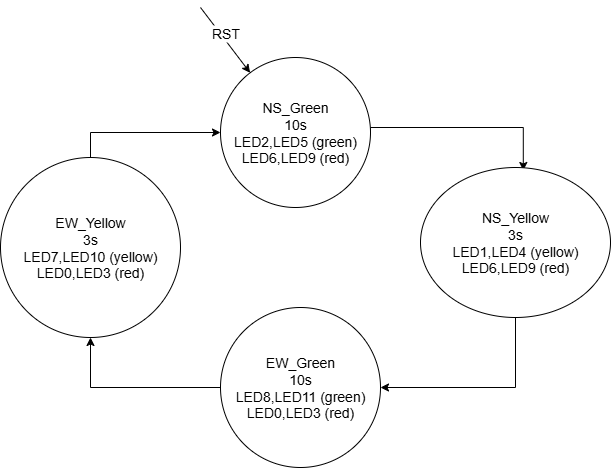

The diagram above was exported from draw.io. Its source (the exported page's mxGraphModel, read from the mxfile embedded in the PNG):
<mxGraphModel dx="1042" dy="546" grid="1" gridSize="10" guides="1" tooltips="1" connect="1" arrows="1" fold="1" page="1" pageScale="1" pageWidth="850" pageHeight="1100" math="0" shadow="0">
  <root>
    <mxCell id="0" />
    <mxCell id="1" parent="0" />
    <mxCell id="iaxra3QuKQMfScgKdant-19" style="edgeStyle=orthogonalEdgeStyle;rounded=0;orthogonalLoop=1;jettySize=auto;html=1;exitX=1;exitY=0.5;exitDx=0;exitDy=0;entryX=0.541;entryY=0.02;entryDx=0;entryDy=0;entryPerimeter=0;" edge="1" parent="1" source="iaxra3QuKQMfScgKdant-1" target="iaxra3QuKQMfScgKdant-2">
      <mxGeometry relative="1" as="geometry">
        <mxPoint x="700" y="390" as="targetPoint" />
        <Array as="points">
          <mxPoint x="550" y="360" />
          <mxPoint x="703" y="360" />
        </Array>
      </mxGeometry>
    </mxCell>
    <mxCell id="iaxra3QuKQMfScgKdant-1" value="&lt;font style=&quot;font-size: 14px;&quot;&gt;NS_Green&lt;/font&gt;&lt;div&gt;&lt;font style=&quot;font-size: 14px;&quot;&gt;10s&lt;/font&gt;&lt;/div&gt;&lt;div&gt;&lt;font style=&quot;font-size: 14px;&quot;&gt;LED2,LED5 (green)&lt;/font&gt;&lt;/div&gt;&lt;div&gt;&lt;span style=&quot;font-size: 14px;&quot;&gt;LED6,LED9 (red)&lt;/span&gt;&lt;/div&gt;" style="ellipse;whiteSpace=wrap;html=1;aspect=fixed;" vertex="1" parent="1">
      <mxGeometry x="400" y="290" width="150" height="150" as="geometry" />
    </mxCell>
    <mxCell id="iaxra3QuKQMfScgKdant-10" style="edgeStyle=orthogonalEdgeStyle;rounded=0;orthogonalLoop=1;jettySize=auto;html=1;exitX=0.5;exitY=1;exitDx=0;exitDy=0;entryX=1;entryY=0.5;entryDx=0;entryDy=0;" edge="1" parent="1" source="iaxra3QuKQMfScgKdant-2" target="iaxra3QuKQMfScgKdant-8">
      <mxGeometry relative="1" as="geometry">
        <mxPoint x="650" y="610" as="targetPoint" />
      </mxGeometry>
    </mxCell>
    <mxCell id="iaxra3QuKQMfScgKdant-2" value="&lt;font style=&quot;font-size: 14px;&quot;&gt;NS_Yellow&lt;/font&gt;&lt;div&gt;&lt;font style=&quot;font-size: 14px;&quot;&gt;3s&lt;/font&gt;&lt;/div&gt;&lt;div&gt;&lt;font style=&quot;font-size: 14px;&quot;&gt;LED1,LED4 (yellow)&lt;/font&gt;&lt;/div&gt;&lt;div&gt;&lt;font style=&quot;font-size: 14px;&quot;&gt;LED6,LED9 (red)&lt;/font&gt;&lt;/div&gt;" style="ellipse;whiteSpace=wrap;html=1;" vertex="1" parent="1">
      <mxGeometry x="600" y="400" width="190" height="150" as="geometry" />
    </mxCell>
    <mxCell id="iaxra3QuKQMfScgKdant-11" style="edgeStyle=orthogonalEdgeStyle;rounded=0;orthogonalLoop=1;jettySize=auto;html=1;exitX=0;exitY=0.5;exitDx=0;exitDy=0;entryX=0.5;entryY=1;entryDx=0;entryDy=0;" edge="1" parent="1" source="iaxra3QuKQMfScgKdant-8" target="iaxra3QuKQMfScgKdant-9">
      <mxGeometry relative="1" as="geometry" />
    </mxCell>
    <mxCell id="iaxra3QuKQMfScgKdant-8" value="&lt;font style=&quot;font-size: 14px;&quot;&gt;EW_Green&lt;/font&gt;&lt;div&gt;&lt;font style=&quot;font-size: 14px;&quot;&gt;10s&lt;/font&gt;&lt;/div&gt;&lt;div&gt;&lt;font style=&quot;font-size: 14px;&quot;&gt;LED8,LED11 (green)&lt;/font&gt;&lt;/div&gt;&lt;div&gt;&lt;font style=&quot;font-size: 14px;&quot;&gt;LED0,LED3 (red)&lt;/font&gt;&lt;/div&gt;" style="ellipse;whiteSpace=wrap;html=1;aspect=fixed;" vertex="1" parent="1">
      <mxGeometry x="400" y="540" width="160" height="160" as="geometry" />
    </mxCell>
    <mxCell id="iaxra3QuKQMfScgKdant-12" style="edgeStyle=orthogonalEdgeStyle;rounded=0;orthogonalLoop=1;jettySize=auto;html=1;exitX=0.5;exitY=0;exitDx=0;exitDy=0;entryX=0;entryY=0.5;entryDx=0;entryDy=0;" edge="1" parent="1" source="iaxra3QuKQMfScgKdant-9" target="iaxra3QuKQMfScgKdant-1">
      <mxGeometry relative="1" as="geometry" />
    </mxCell>
    <mxCell id="iaxra3QuKQMfScgKdant-9" value="&lt;font style=&quot;font-size: 14px;&quot;&gt;EW_Yellow&lt;/font&gt;&lt;div&gt;&lt;font style=&quot;font-size: 14px;&quot;&gt;3s&lt;/font&gt;&lt;/div&gt;&lt;div&gt;&lt;font style=&quot;font-size: 14px;&quot;&gt;LED7,LED10 (yellow)&lt;/font&gt;&lt;/div&gt;&lt;div&gt;&lt;font style=&quot;font-size: 14px;&quot;&gt;LED0,LED3 (red)&lt;/font&gt;&lt;/div&gt;" style="ellipse;whiteSpace=wrap;html=1;aspect=fixed;" vertex="1" parent="1">
      <mxGeometry x="180" y="390" width="180" height="180" as="geometry" />
    </mxCell>
    <mxCell id="iaxra3QuKQMfScgKdant-13" value="" style="endArrow=classic;html=1;rounded=0;" edge="1" parent="1" target="iaxra3QuKQMfScgKdant-1">
      <mxGeometry width="50" height="50" relative="1" as="geometry">
        <mxPoint x="380" y="240" as="sourcePoint" />
        <mxPoint x="450" y="430" as="targetPoint" />
      </mxGeometry>
    </mxCell>
    <mxCell id="iaxra3QuKQMfScgKdant-18" value="&lt;font style=&quot;font-size: 14px;&quot;&gt;RST&lt;/font&gt;" style="edgeLabel;html=1;align=center;verticalAlign=middle;resizable=0;points=[];" vertex="1" connectable="0" parent="iaxra3QuKQMfScgKdant-13">
      <mxGeometry x="-0.1431" y="4" relative="1" as="geometry">
        <mxPoint as="offset" />
      </mxGeometry>
    </mxCell>
  </root>
</mxGraphModel>